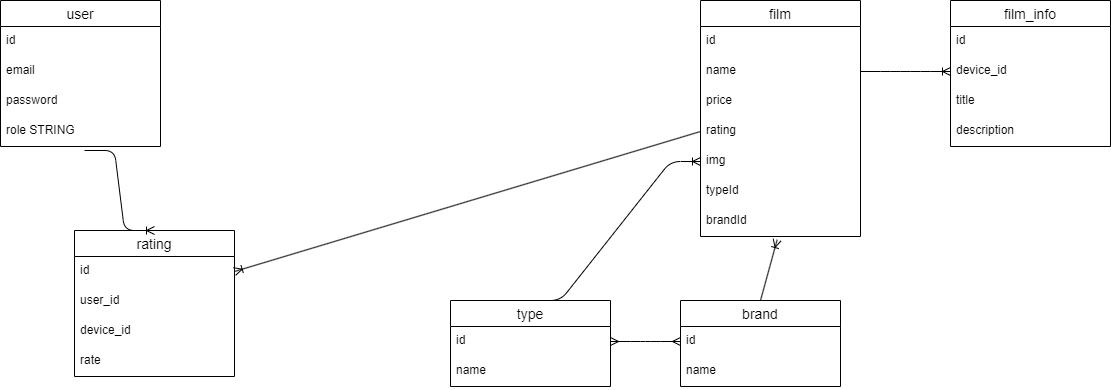

The diagram above was exported from draw.io. Its source (the exported page's mxGraphModel, read from the mxfile embedded in the PNG):
<mxGraphModel dx="1434" dy="746" grid="1" gridSize="10" guides="1" tooltips="1" connect="1" arrows="1" fold="1" page="1" pageScale="1" pageWidth="827" pageHeight="1169" math="0" shadow="0">
  <root>
    <mxCell id="0" />
    <mxCell id="1" parent="0" />
    <mxCell id="ZUWV-IsaNAgwDZ5CgreR-1" value="user" style="swimlane;fontStyle=0;childLayout=stackLayout;horizontal=1;startSize=26;horizontalStack=0;resizeParent=1;resizeParentMax=0;resizeLast=0;collapsible=1;marginBottom=0;align=center;fontSize=14;" parent="1" vertex="1">
      <mxGeometry x="180" y="140" width="160" height="146" as="geometry" />
    </mxCell>
    <mxCell id="ZUWV-IsaNAgwDZ5CgreR-2" value="id" style="text;strokeColor=none;fillColor=none;spacingLeft=4;spacingRight=4;overflow=hidden;rotatable=0;points=[[0,0.5],[1,0.5]];portConstraint=eastwest;fontSize=12;" parent="ZUWV-IsaNAgwDZ5CgreR-1" vertex="1">
      <mxGeometry y="26" width="160" height="30" as="geometry" />
    </mxCell>
    <mxCell id="ZUWV-IsaNAgwDZ5CgreR-3" value="email" style="text;strokeColor=none;fillColor=none;spacingLeft=4;spacingRight=4;overflow=hidden;rotatable=0;points=[[0,0.5],[1,0.5]];portConstraint=eastwest;fontSize=12;" parent="ZUWV-IsaNAgwDZ5CgreR-1" vertex="1">
      <mxGeometry y="56" width="160" height="30" as="geometry" />
    </mxCell>
    <mxCell id="ZUWV-IsaNAgwDZ5CgreR-5" value="password" style="text;strokeColor=none;fillColor=none;spacingLeft=4;spacingRight=4;overflow=hidden;rotatable=0;points=[[0,0.5],[1,0.5]];portConstraint=eastwest;fontSize=12;" parent="ZUWV-IsaNAgwDZ5CgreR-1" vertex="1">
      <mxGeometry y="86" width="160" height="30" as="geometry" />
    </mxCell>
    <mxCell id="ZUWV-IsaNAgwDZ5CgreR-4" value="role STRING" style="text;strokeColor=none;fillColor=none;spacingLeft=4;spacingRight=4;overflow=hidden;rotatable=0;points=[[0,0.5],[1,0.5]];portConstraint=eastwest;fontSize=12;" parent="ZUWV-IsaNAgwDZ5CgreR-1" vertex="1">
      <mxGeometry y="116" width="160" height="30" as="geometry" />
    </mxCell>
    <mxCell id="ZUWV-IsaNAgwDZ5CgreR-12" value="film" style="swimlane;fontStyle=0;childLayout=stackLayout;horizontal=1;startSize=26;horizontalStack=0;resizeParent=1;resizeParentMax=0;resizeLast=0;collapsible=1;marginBottom=0;align=center;fontSize=14;" parent="1" vertex="1">
      <mxGeometry x="880" y="140" width="160" height="236" as="geometry" />
    </mxCell>
    <mxCell id="ZUWV-IsaNAgwDZ5CgreR-13" value="id" style="text;strokeColor=none;fillColor=none;spacingLeft=4;spacingRight=4;overflow=hidden;rotatable=0;points=[[0,0.5],[1,0.5]];portConstraint=eastwest;fontSize=12;" parent="ZUWV-IsaNAgwDZ5CgreR-12" vertex="1">
      <mxGeometry y="26" width="160" height="30" as="geometry" />
    </mxCell>
    <mxCell id="ZUWV-IsaNAgwDZ5CgreR-14" value="name" style="text;strokeColor=none;fillColor=none;spacingLeft=4;spacingRight=4;overflow=hidden;rotatable=0;points=[[0,0.5],[1,0.5]];portConstraint=eastwest;fontSize=12;" parent="ZUWV-IsaNAgwDZ5CgreR-12" vertex="1">
      <mxGeometry y="56" width="160" height="30" as="geometry" />
    </mxCell>
    <mxCell id="ZUWV-IsaNAgwDZ5CgreR-15" value="price" style="text;strokeColor=none;fillColor=none;spacingLeft=4;spacingRight=4;overflow=hidden;rotatable=0;points=[[0,0.5],[1,0.5]];portConstraint=eastwest;fontSize=12;" parent="ZUWV-IsaNAgwDZ5CgreR-12" vertex="1">
      <mxGeometry y="86" width="160" height="30" as="geometry" />
    </mxCell>
    <mxCell id="ZUWV-IsaNAgwDZ5CgreR-16" value="rating" style="text;strokeColor=none;fillColor=none;spacingLeft=4;spacingRight=4;overflow=hidden;rotatable=0;points=[[0,0.5],[1,0.5]];portConstraint=eastwest;fontSize=12;" parent="ZUWV-IsaNAgwDZ5CgreR-12" vertex="1">
      <mxGeometry y="116" width="160" height="30" as="geometry" />
    </mxCell>
    <mxCell id="ZUWV-IsaNAgwDZ5CgreR-17" value="img" style="text;strokeColor=none;fillColor=none;spacingLeft=4;spacingRight=4;overflow=hidden;rotatable=0;points=[[0,0.5],[1,0.5]];portConstraint=eastwest;fontSize=12;" parent="ZUWV-IsaNAgwDZ5CgreR-12" vertex="1">
      <mxGeometry y="146" width="160" height="30" as="geometry" />
    </mxCell>
    <mxCell id="ZUWV-IsaNAgwDZ5CgreR-18" value="typeId" style="text;strokeColor=none;fillColor=none;spacingLeft=4;spacingRight=4;overflow=hidden;rotatable=0;points=[[0,0.5],[1,0.5]];portConstraint=eastwest;fontSize=12;" parent="ZUWV-IsaNAgwDZ5CgreR-12" vertex="1">
      <mxGeometry y="176" width="160" height="30" as="geometry" />
    </mxCell>
    <mxCell id="ZUWV-IsaNAgwDZ5CgreR-19" value="brandId" style="text;strokeColor=none;fillColor=none;spacingLeft=4;spacingRight=4;overflow=hidden;rotatable=0;points=[[0,0.5],[1,0.5]];portConstraint=eastwest;fontSize=12;" parent="ZUWV-IsaNAgwDZ5CgreR-12" vertex="1">
      <mxGeometry y="206" width="160" height="30" as="geometry" />
    </mxCell>
    <mxCell id="ZUWV-IsaNAgwDZ5CgreR-20" value="type" style="swimlane;fontStyle=0;childLayout=stackLayout;horizontal=1;startSize=26;horizontalStack=0;resizeParent=1;resizeParentMax=0;resizeLast=0;collapsible=1;marginBottom=0;align=center;fontSize=14;" parent="1" vertex="1">
      <mxGeometry x="630" y="440" width="160" height="86" as="geometry" />
    </mxCell>
    <mxCell id="ZUWV-IsaNAgwDZ5CgreR-21" value="id" style="text;strokeColor=none;fillColor=none;spacingLeft=4;spacingRight=4;overflow=hidden;rotatable=0;points=[[0,0.5],[1,0.5]];portConstraint=eastwest;fontSize=12;" parent="ZUWV-IsaNAgwDZ5CgreR-20" vertex="1">
      <mxGeometry y="26" width="160" height="30" as="geometry" />
    </mxCell>
    <mxCell id="ZUWV-IsaNAgwDZ5CgreR-22" value="name" style="text;strokeColor=none;fillColor=none;spacingLeft=4;spacingRight=4;overflow=hidden;rotatable=0;points=[[0,0.5],[1,0.5]];portConstraint=eastwest;fontSize=12;" parent="ZUWV-IsaNAgwDZ5CgreR-20" vertex="1">
      <mxGeometry y="56" width="160" height="30" as="geometry" />
    </mxCell>
    <mxCell id="ZUWV-IsaNAgwDZ5CgreR-24" value="brand" style="swimlane;fontStyle=0;childLayout=stackLayout;horizontal=1;startSize=26;horizontalStack=0;resizeParent=1;resizeParentMax=0;resizeLast=0;collapsible=1;marginBottom=0;align=center;fontSize=14;" parent="1" vertex="1">
      <mxGeometry x="860" y="440" width="160" height="86" as="geometry" />
    </mxCell>
    <mxCell id="ZUWV-IsaNAgwDZ5CgreR-25" value="id" style="text;strokeColor=none;fillColor=none;spacingLeft=4;spacingRight=4;overflow=hidden;rotatable=0;points=[[0,0.5],[1,0.5]];portConstraint=eastwest;fontSize=12;" parent="ZUWV-IsaNAgwDZ5CgreR-24" vertex="1">
      <mxGeometry y="26" width="160" height="30" as="geometry" />
    </mxCell>
    <mxCell id="ZUWV-IsaNAgwDZ5CgreR-26" value="name" style="text;strokeColor=none;fillColor=none;spacingLeft=4;spacingRight=4;overflow=hidden;rotatable=0;points=[[0,0.5],[1,0.5]];portConstraint=eastwest;fontSize=12;" parent="ZUWV-IsaNAgwDZ5CgreR-24" vertex="1">
      <mxGeometry y="56" width="160" height="30" as="geometry" />
    </mxCell>
    <mxCell id="ZUWV-IsaNAgwDZ5CgreR-28" value="" style="edgeStyle=entityRelationEdgeStyle;fontSize=12;html=1;endArrow=ERoneToMany;exitX=0.5;exitY=0;exitDx=0;exitDy=0;entryX=0;entryY=0.5;entryDx=0;entryDy=0;" parent="1" source="ZUWV-IsaNAgwDZ5CgreR-20" target="ZUWV-IsaNAgwDZ5CgreR-17" edge="1">
      <mxGeometry width="100" height="100" relative="1" as="geometry">
        <mxPoint x="780" y="430" as="sourcePoint" />
        <mxPoint x="880" y="330" as="targetPoint" />
      </mxGeometry>
    </mxCell>
    <mxCell id="ZUWV-IsaNAgwDZ5CgreR-29" value="" style="fontSize=12;html=1;endArrow=ERoneToMany;exitX=0.5;exitY=0;exitDx=0;exitDy=0;entryX=0.479;entryY=1.111;entryDx=0;entryDy=0;entryPerimeter=0;" parent="1" source="ZUWV-IsaNAgwDZ5CgreR-24" target="ZUWV-IsaNAgwDZ5CgreR-19" edge="1">
      <mxGeometry width="100" height="100" relative="1" as="geometry">
        <mxPoint x="780" y="430" as="sourcePoint" />
        <mxPoint x="880" y="330" as="targetPoint" />
      </mxGeometry>
    </mxCell>
    <mxCell id="ZUWV-IsaNAgwDZ5CgreR-30" value="" style="edgeStyle=entityRelationEdgeStyle;fontSize=12;html=1;endArrow=ERmany;startArrow=ERmany;exitX=1;exitY=0.5;exitDx=0;exitDy=0;entryX=0;entryY=0.5;entryDx=0;entryDy=0;" parent="1" source="ZUWV-IsaNAgwDZ5CgreR-21" target="ZUWV-IsaNAgwDZ5CgreR-25" edge="1">
      <mxGeometry width="100" height="100" relative="1" as="geometry">
        <mxPoint x="780" y="430" as="sourcePoint" />
        <mxPoint x="880" y="330" as="targetPoint" />
      </mxGeometry>
    </mxCell>
    <mxCell id="ZUWV-IsaNAgwDZ5CgreR-31" value="film_info" style="swimlane;fontStyle=0;childLayout=stackLayout;horizontal=1;startSize=26;horizontalStack=0;resizeParent=1;resizeParentMax=0;resizeLast=0;collapsible=1;marginBottom=0;align=center;fontSize=14;" parent="1" vertex="1">
      <mxGeometry x="1130" y="140" width="160" height="146" as="geometry" />
    </mxCell>
    <mxCell id="ZUWV-IsaNAgwDZ5CgreR-32" value="id" style="text;strokeColor=none;fillColor=none;spacingLeft=4;spacingRight=4;overflow=hidden;rotatable=0;points=[[0,0.5],[1,0.5]];portConstraint=eastwest;fontSize=12;" parent="ZUWV-IsaNAgwDZ5CgreR-31" vertex="1">
      <mxGeometry y="26" width="160" height="30" as="geometry" />
    </mxCell>
    <mxCell id="ZUWV-IsaNAgwDZ5CgreR-33" value="device_id" style="text;strokeColor=none;fillColor=none;spacingLeft=4;spacingRight=4;overflow=hidden;rotatable=0;points=[[0,0.5],[1,0.5]];portConstraint=eastwest;fontSize=12;" parent="ZUWV-IsaNAgwDZ5CgreR-31" vertex="1">
      <mxGeometry y="56" width="160" height="30" as="geometry" />
    </mxCell>
    <mxCell id="ZUWV-IsaNAgwDZ5CgreR-34" value="title" style="text;strokeColor=none;fillColor=none;spacingLeft=4;spacingRight=4;overflow=hidden;rotatable=0;points=[[0,0.5],[1,0.5]];portConstraint=eastwest;fontSize=12;" parent="ZUWV-IsaNAgwDZ5CgreR-31" vertex="1">
      <mxGeometry y="86" width="160" height="30" as="geometry" />
    </mxCell>
    <mxCell id="ZUWV-IsaNAgwDZ5CgreR-36" value="description" style="text;strokeColor=none;fillColor=none;spacingLeft=4;spacingRight=4;overflow=hidden;rotatable=0;points=[[0,0.5],[1,0.5]];portConstraint=eastwest;fontSize=12;" parent="ZUWV-IsaNAgwDZ5CgreR-31" vertex="1">
      <mxGeometry y="116" width="160" height="30" as="geometry" />
    </mxCell>
    <mxCell id="ZUWV-IsaNAgwDZ5CgreR-35" value="" style="edgeStyle=entityRelationEdgeStyle;fontSize=12;html=1;endArrow=ERoneToMany;exitX=1;exitY=0.5;exitDx=0;exitDy=0;entryX=0;entryY=0.5;entryDx=0;entryDy=0;" parent="1" source="ZUWV-IsaNAgwDZ5CgreR-14" target="ZUWV-IsaNAgwDZ5CgreR-33" edge="1">
      <mxGeometry width="100" height="100" relative="1" as="geometry">
        <mxPoint x="1000" y="320" as="sourcePoint" />
        <mxPoint x="1100" y="220" as="targetPoint" />
      </mxGeometry>
    </mxCell>
    <mxCell id="ZUWV-IsaNAgwDZ5CgreR-43" value="rating" style="swimlane;fontStyle=0;childLayout=stackLayout;horizontal=1;startSize=26;horizontalStack=0;resizeParent=1;resizeParentMax=0;resizeLast=0;collapsible=1;marginBottom=0;align=center;fontSize=14;" parent="1" vertex="1">
      <mxGeometry x="254" y="370" width="160" height="146" as="geometry" />
    </mxCell>
    <mxCell id="ZUWV-IsaNAgwDZ5CgreR-44" value="id" style="text;strokeColor=none;fillColor=none;spacingLeft=4;spacingRight=4;overflow=hidden;rotatable=0;points=[[0,0.5],[1,0.5]];portConstraint=eastwest;fontSize=12;" parent="ZUWV-IsaNAgwDZ5CgreR-43" vertex="1">
      <mxGeometry y="26" width="160" height="30" as="geometry" />
    </mxCell>
    <mxCell id="ZUWV-IsaNAgwDZ5CgreR-45" value="user_id" style="text;strokeColor=none;fillColor=none;spacingLeft=4;spacingRight=4;overflow=hidden;rotatable=0;points=[[0,0.5],[1,0.5]];portConstraint=eastwest;fontSize=12;" parent="ZUWV-IsaNAgwDZ5CgreR-43" vertex="1">
      <mxGeometry y="56" width="160" height="30" as="geometry" />
    </mxCell>
    <mxCell id="ZUWV-IsaNAgwDZ5CgreR-46" value="device_id" style="text;strokeColor=none;fillColor=none;spacingLeft=4;spacingRight=4;overflow=hidden;rotatable=0;points=[[0,0.5],[1,0.5]];portConstraint=eastwest;fontSize=12;" parent="ZUWV-IsaNAgwDZ5CgreR-43" vertex="1">
      <mxGeometry y="86" width="160" height="30" as="geometry" />
    </mxCell>
    <mxCell id="ZUWV-IsaNAgwDZ5CgreR-47" value="rate" style="text;strokeColor=none;fillColor=none;spacingLeft=4;spacingRight=4;overflow=hidden;rotatable=0;points=[[0,0.5],[1,0.5]];portConstraint=eastwest;fontSize=12;" parent="ZUWV-IsaNAgwDZ5CgreR-43" vertex="1">
      <mxGeometry y="116" width="160" height="30" as="geometry" />
    </mxCell>
    <mxCell id="ZUWV-IsaNAgwDZ5CgreR-48" value="" style="edgeStyle=entityRelationEdgeStyle;fontSize=12;html=1;endArrow=ERoneToMany;exitX=0.525;exitY=1.133;exitDx=0;exitDy=0;exitPerimeter=0;entryX=0.5;entryY=0;entryDx=0;entryDy=0;" parent="1" source="ZUWV-IsaNAgwDZ5CgreR-4" target="ZUWV-IsaNAgwDZ5CgreR-43" edge="1">
      <mxGeometry width="100" height="100" relative="1" as="geometry">
        <mxPoint x="510" y="420" as="sourcePoint" />
        <mxPoint x="610" y="320" as="targetPoint" />
      </mxGeometry>
    </mxCell>
    <mxCell id="ZUWV-IsaNAgwDZ5CgreR-49" value="" style="fontSize=12;html=1;endArrow=ERoneToMany;exitX=0;exitY=0.5;exitDx=0;exitDy=0;entryX=1;entryY=0.5;entryDx=0;entryDy=0;" parent="1" source="ZUWV-IsaNAgwDZ5CgreR-16" target="ZUWV-IsaNAgwDZ5CgreR-44" edge="1">
      <mxGeometry width="100" height="100" relative="1" as="geometry">
        <mxPoint x="770" y="310" as="sourcePoint" />
        <mxPoint x="630" y="320" as="targetPoint" />
      </mxGeometry>
    </mxCell>
  </root>
</mxGraphModel>